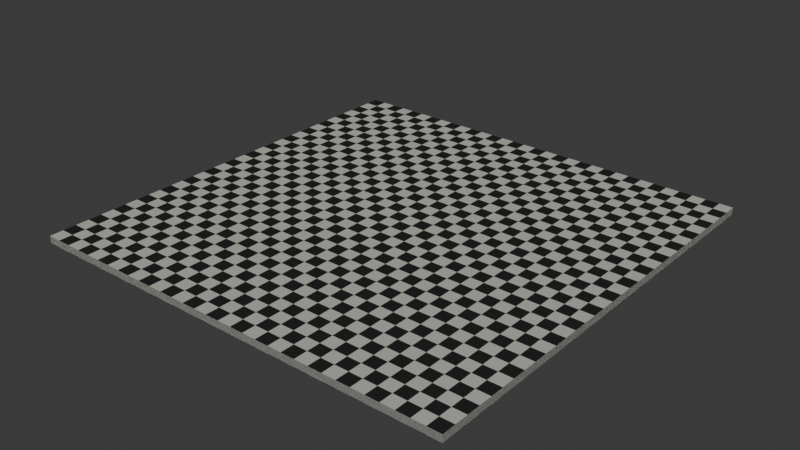 # Source: check.blend  (saved by Blender 5.2.44; exported with 4.5.12 LTS)
import bpy
from mathutils import Matrix  # noqa: F401  (used for matrix-valued properties, if any)

bpy.ops.wm.read_factory_settings(use_empty=True)
scene = bpy.context.scene
scene.name = 'Scene'

# ---- collections
col_collection = bpy.data.collections.new('Collection'); scene.collection.children.link(col_collection)

# ---- materials (node trees are filled in below, after node groups)
mat_checker = bpy.data.materials.new('checker')
mat_checker.alpha_threshold = 0.0
mat_checker.use_backface_culling_lightprobe_volume = False
mat_checker.roughness = 0.5
mat_checker.line_color = (0.0, 0.0, 0.0, 1.0)
mat_material = bpy.data.materials.new('Material')

# ---- material node trees
mat_checker.use_nodes = True; mat_checker.node_tree.nodes.clear()
_N = mat_checker.node_tree.nodes; _L = mat_checker.node_tree.links
n0 = _N.new('ShaderNodeOutputMaterial'); n0.name = 'Material Output'; n0.location = (200, 100)
n1 = _N.new('ShaderNodeBsdfPrincipled'); n1.name = 'Principled BSDF'; n1.location = (-200, 100)
n1.inputs[2].default_value = 0.85
n1.inputs[3].default_value = 1.0
n1.inputs[10].default_value = 0.005
n2 = _N.new('ShaderNodeTexChecker'); n2.name = 'Damero'; n2.location = (-461, 30)
n2.inputs[1].default_value = (0.4793, 0.4793, 0.4342, 1.0)
n2.inputs[2].default_value = (0.02217, 0.02217, 0.02217, 1.0)
n2.inputs[3].default_value = 32.0
n3 = _N.new('ShaderNodeTexNoise'); n3.name = 'Ruido'; n3.location = (-453, -175)
n3.width = 160
n3.inputs[2].default_value = 30.0
n3.inputs[3].default_value = 4.0
n3.inputs[4].default_value = 0.6
n4 = _N.new('ShaderNodeBump'); n4.name = 'Relieve'; n4.location = (102, -154)
n4.inputs[0].default_value = 0.12
n4.inputs[1].default_value = 0.05
_L.new(n1.outputs[0], n0.inputs[0])
_L.new(n2.outputs[0], n1.inputs[0])
_L.new(n3.outputs[0], n4.inputs[3])
_L.new(n4.outputs[0], n1.inputs[5])
n0.is_active_output = True
mat_material.use_nodes = True; mat_material.node_tree.nodes.clear()
_N = mat_material.node_tree.nodes; _L = mat_material.node_tree.links
n0 = _N.new('ShaderNodeBsdfPrincipled'); n0.name = 'BSDF Principista'; n0.location = (-200, 100)
n0.inputs[10].default_value = 0.005
n1 = _N.new('ShaderNodeOutputMaterial'); n1.name = 'Material'; n1.location = (200, 100)
_L.new(n0.outputs[0], n1.inputs[0])
n1.is_active_output = True

# ---- world
world_world = bpy.data.worlds.new('World'); scene.world = world_world
world_world.use_nodes = True; world_world.node_tree.nodes.clear()
_N = world_world.node_tree.nodes; _L = world_world.node_tree.links
n0 = _N.new('ShaderNodeOutputWorld'); n0.name = 'World Output'; n0.location = (200, 100)
n1 = _N.new('ShaderNodeBackground'); n1.name = 'Background'; n1.location = (-200, 100)
n1.inputs[0].default_value = (0.05088, 0.05088, 0.05088, 1.0)
_L.new(n1.outputs[0], n0.inputs[0])
n0.is_active_output = True
world_world.color = (0.05088, 0.05088, 0.05088)
world_world.sun_shadow_jitter_overblur = 0.0

# ---- meshes
me_cube = bpy.data.meshes.new('Cube')
me_cube.from_pydata([(1.0, 1.0, 1.0), (1.0, 1.0, -1.0), (1.0, -1.0, 1.0), (1.0, -1.0, -1.0), (-1.0, 1.0, 1.0), (-1.0, 1.0, -1.0), (-1.0, -1.0, 1.0), (-1.0, -1.0, -1.0)], [], [(0, 4, 6, 2), (3, 2, 6, 7), (7, 6, 4, 5), (5, 1, 3, 7), (1, 0, 2, 3), (5, 4, 0, 1)])
_uv = me_cube.uv_layers.new(name='UVMap')
_uv.uv.foreach_set('vector', [0.625, 0.5, 0.875, 0.5, 0.875, 0.75, 0.625, 0.75, 0.375, 0.75, 0.625, 0.75, 0.625, 1.0, 0.375, 1.0, 0.375, 0.0, 0.625, 0.0, 0.625, 0.25, 0.375, 0.25, 0.125, 0.5, 0.375, 0.5, 0.375, 0.75, 0.125, 0.75, 0.375, 0.5, 0.625, 0.5, 0.625, 0.75, 0.375, 0.75, 0.375, 0.25, 0.625, 0.25, 0.625, 0.5, 0.375, 0.5])
me_cube.materials.append(mat_checker)
me_cube.materials.append(mat_material)
me_cube.use_mirror_vertex_groups = False
me_cube.update()

# ---- objects
ob_cube = bpy.data.objects.new('Cube', me_cube)

# ---- transforms, parenting, visibility, modifiers, constraints
ob_cube.location = (0.0, 0.0, 0.0)
ob_cube.scale = (15.0, 15.0, 0.25)
ob_cube.lock_rotations_4d = False
ob_cube.empty_display_type = 'ARROWS'
ob_cube.lineart.crease_threshold = 0.0

# ---- collection membership
col_collection.objects.link(ob_cube)

# ---- scene / render settings (as saved in the file)
scene.frame_start = 1; scene.frame_end = 250; scene.frame_set(1)
scene.render.engine = 'BLENDER_EEVEE_NEXT'
scene.render.bake_bias = 0.0
scene.render.bake_samples = 0
scene.render.compositor_device = 'GPU'
scene.eevee.use_volume_custom_range = False
scene.eevee.fast_gi_thickness_near = 0.1
scene.eevee.fast_gi_thickness_far = 0.0
scene.eevee.ray_tracing_options.screen_trace_thickness = 0.1
bpy.context.view_layer.update()

# ---- added for rendering (the .blend has no active camera and no usable light): camera, sun
cam_auto = bpy.data.cameras.new('AutoCamera')
cam_auto.lens = 50.0
cam_auto.sensor_width = 36.0
cam_auto.clip_end = 1000.0
ob_auto_camera = bpy.data.objects.new('AutoCamera', cam_auto)
scene.collection.objects.link(ob_auto_camera)
ob_auto_camera.location = (39.2567, -47.108, 31.4053)
ob_auto_camera.rotation_euler = (1.09748, -7.21219e-08, 0.694738)
scene.camera = ob_auto_camera
light_auto_sun = bpy.data.lights.new('AutoSun', 'SUN')
light_auto_sun.energy = 3.0
light_auto_sun.angle = 0.0523599
ob_auto_sun = bpy.data.objects.new('AutoSun', light_auto_sun)
scene.collection.objects.link(ob_auto_sun)
ob_auto_sun.rotation_euler = (0.872665, 0.174533, 0.523599)
bpy.context.view_layer.update()
